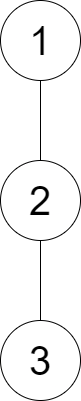

The diagram above was exported from draw.io. Its source (the exported page's mxGraphModel, read from the mxfile embedded in the PNG):
<mxGraphModel dx="1411" dy="886" grid="1" gridSize="10" guides="1" tooltips="1" connect="1" arrows="1" fold="1" page="1" pageScale="1" pageWidth="850" pageHeight="1100" math="0" shadow="0">
  <root>
    <mxCell id="0" />
    <mxCell id="1" parent="0" />
    <mxCell id="I6FZUxH0gLIb9PCsAX3y-1" value="1" style="ellipse;whiteSpace=wrap;html=1;aspect=fixed;fontSize=40;" vertex="1" parent="1">
      <mxGeometry x="40" y="40" width="80" height="80" as="geometry" />
    </mxCell>
    <mxCell id="I6FZUxH0gLIb9PCsAX3y-2" value="2" style="ellipse;whiteSpace=wrap;html=1;aspect=fixed;fontSize=40;" vertex="1" parent="1">
      <mxGeometry x="40" y="200" width="80" height="80" as="geometry" />
    </mxCell>
    <mxCell id="I6FZUxH0gLIb9PCsAX3y-3" value="3" style="ellipse;whiteSpace=wrap;html=1;aspect=fixed;fontSize=40;" vertex="1" parent="1">
      <mxGeometry x="40" y="360" width="80" height="80" as="geometry" />
    </mxCell>
    <mxCell id="I6FZUxH0gLIb9PCsAX3y-4" value="" style="endArrow=none;html=1;rounded=0;" edge="1" parent="1" source="I6FZUxH0gLIb9PCsAX3y-1" target="I6FZUxH0gLIb9PCsAX3y-2">
      <mxGeometry width="50" height="50" relative="1" as="geometry">
        <mxPoint x="400" y="370" as="sourcePoint" />
        <mxPoint x="450" y="320" as="targetPoint" />
      </mxGeometry>
    </mxCell>
    <mxCell id="I6FZUxH0gLIb9PCsAX3y-5" value="" style="endArrow=none;html=1;rounded=0;" edge="1" parent="1" source="I6FZUxH0gLIb9PCsAX3y-2" target="I6FZUxH0gLIb9PCsAX3y-3">
      <mxGeometry width="50" height="50" relative="1" as="geometry">
        <mxPoint x="400" y="370" as="sourcePoint" />
        <mxPoint x="450" y="320" as="targetPoint" />
      </mxGeometry>
    </mxCell>
  </root>
</mxGraphModel>